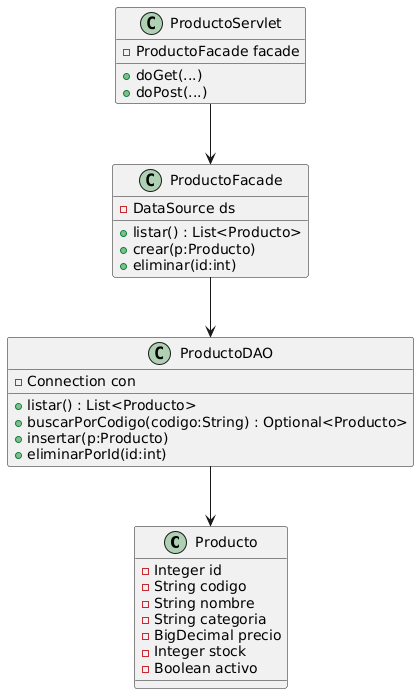

The diagram above was rendered by PlantUML. Its source (embedded in the PNG):
@startuml
class Producto {
  - Integer id
  - String codigo
  - String nombre
  - String categoria
  - BigDecimal precio
  - Integer stock
  - Boolean activo
}

class ProductoDAO {
  - Connection con
  + listar() : List<Producto>
  + buscarPorCodigo(codigo:String) : Optional<Producto>
  + insertar(p:Producto)
  + eliminarPorId(id:int)
}

class ProductoFacade {
  - DataSource ds
  + listar() : List<Producto>
  + crear(p:Producto)
  + eliminar(id:int)
}

class ProductoServlet {
  - ProductoFacade facade
  + doGet(...)
  + doPost(...)
}

ProductoDAO --> Producto
ProductoFacade --> ProductoDAO
ProductoServlet --> ProductoFacade
@enduml